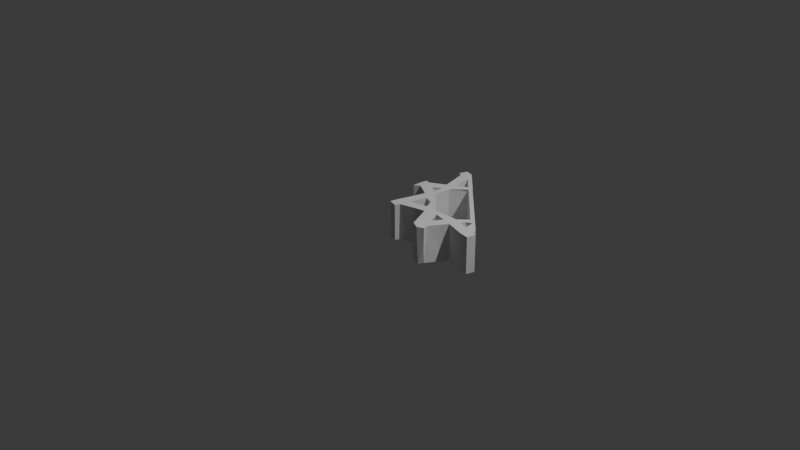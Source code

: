 # Source: right_triangle_001_high_res.blend  (saved by Blender 5.1.30; exported with 4.5.12 LTS)
import bpy
from mathutils import Matrix  # noqa: F401  (used for matrix-valued properties, if any)

bpy.ops.wm.read_factory_settings(use_empty=True)
scene = bpy.context.scene
scene.name = 'Scene'

# ---- collections
col_collection = bpy.data.collections.new('Collection'); scene.collection.children.link(col_collection)

# ---- world
world_world = bpy.data.worlds.new('World'); scene.world = world_world
world_world.use_nodes = True; world_world.node_tree.nodes.clear()
_N = world_world.node_tree.nodes; _L = world_world.node_tree.links
n0 = _N.new('ShaderNodeOutputWorld'); n0.name = 'World Output'; n0.location = (200, 100)
n1 = _N.new('ShaderNodeBackground'); n1.name = 'Background'; n1.location = (-200, 100)
n1.inputs[0].default_value = (0.05088, 0.05088, 0.05088, 1.0)
_L.new(n1.outputs[0], n0.inputs[0])
n0.is_active_output = True
world_world.color = (0.05088, 0.05088, 0.05088)
world_world.sun_shadow_jitter_overblur = 0.0

# ---- cameras
cam_camera = bpy.data.cameras.new('Camera')
cam_camera.clip_end = 100.0
cam_camera.ortho_scale = 7.314

# ---- lights
light_light = bpy.data.lights.new('Light', 'POINT')
light_light.energy = 1000.0
light_light.shadow_soft_size = 0.1

# ---- meshes
me_cube_029 = bpy.data.meshes.new('Cube.029')
me_cube_029.from_pydata([(0.03269, -0.08936, -0.1959), (-0.05328, -0.06251, -0.1994), (-0.05765, -0.06646, 0.1992), (-0.03517, 0.03722, 0.1847), (-0.03756, 0.02516, 0.1991), (-0.1848, 0.3859, -0.196), (-0.1876, 0.3812, 0.194), (-0.1163, 0.4189, -0.1993), (-0.1882, 0.5166, -0.1912), (-0.1558, 0.5523, -0.1995), (-0.1176, 0.5342, -0.1981), (-0.1562, 0.5483, 0.2), (0.0006714, 0.1601, -0.1973), (-0.004969, 0.467, -0.1986), (-0.0007021, 0.4861, -0.1913), (-0.01355, 0.5926, -0.1964), (-0.01152, 0.8098, -0.1985), (-0.05799, 0.938, -0.1981), (-0.03913, 1.032, -0.1986), (-0.05991, 0.9397, -0.09256), (-0.1869, 0.5146, 0.1921), (-0.1194, 0.5342, 0.1989), (-0.001305, 0.1468, 0.1988), (0.04033, 0.3087, 0.1835), (-0.01911, 0.09485, 0.1852), (-0.01106, 0.1238, 0.185), (-0.009672, 0.1288, 0.185), (-0.1187, 0.4161, 0.1991), (-0.06311, 0.9364, 0.1923), (-0.02734, 0.9226, 0.1973), (-0.06418, 0.9475, 0.198), (-0.042, 1.032, 0.1955), (0.03393, -0.09127, 0.1962), (0.05097, -0.04957, -0.1987), (0.1594, -0.01816, -0.1971), (0.364, -0.026, -0.1999), (0.4627, 0.03384, -0.1998), (0.4523, -0.245, -0.1998), (0.394, -0.105, -0.1999), (0.5369, -0.2772, 0.1979), (0.5543, -0.2718, -0.199), (0.5986, -0.2407, -0.0211), (0.5289, -0.09067, -0.1992), (0.4633, 0.03777, 0.1929), (0.5985, -0.2319, -0.1885), (0.6459, -0.1296, -0.1968), (0.5927, -0.1989, 0.1991), (0.6052, 0.02385, -0.1991), (0.7075, -0.002237, -0.1993), (0.892, -0.0601, -0.1998), (1.02, -0.08372, -0.1975), (1.042, 0.01009, -0.1997), (0.05948, -0.04471, 0.1992), (0.221, 0.001638, 0.1992), (0.4543, -0.236, 0.1994), (0.3899, -0.08283, 0.198), (0.4798, 0.05478, 0.1976), (0.6009, -0.2384, 0.1957), (0.5406, -0.08637, 0.1989), (0.6514, -0.09358, 0.1982), (0.7095, -0.004732, 0.1985), (0.9248, -0.07097, 0.1989), (0.8703, 0.0612, 0.1993), (1.018, -0.08182, 0.1965), (1.042, 0.01137, 0.199), (0.08346, 0.08139, -0.1996), (0.1319, 0.2442, -0.1991), (0.04357, 0.3223, -0.1993), (0.0716, 0.4396, -0.1992), (0.1442, 0.6913, -0.1994), (0.06889, 0.5253, -0.1954), (0.04672, 0.6303, 0.197), (0.04957, 0.639, -0.1991), (0.04618, 1.01, -0.1976), (0.09899, 0.06892, -0.192), (0.2283, 0.1037, -0.1982), (0.1349, 0.255, 0.1985), (0.1511, 0.2631, -0.1531), (0.1396, 0.378, -0.1894), (0.1385, 0.3789, 0.1993), (0.1393, 0.567, -0.1977), (0.2042, 0.6372, -0.1924), (0.2706, 0.7013, 0.19), (0.09561, 0.8682, -0.1985), (0.112, 0.8837, -0.198), (0.1383, 0.9179, -0.1976), (0.1805, 0.2331, -0.1987), (0.2468, 0.7466, -0.1987), (0.2584, 0.7951, -0.1995), (0.2441, 0.7485, 0.1981), (0.1914, 0.8635, -0.1988), (0.3372, 0.03002, -0.1968), (0.2757, 0.1272, -0.1978), (0.2414, 0.2734, -0.1944), (0.2844, 0.7114, -0.1981), (0.29, 0.706, 0.1982), (0.4027, 0.1143, -0.1985), (0.4385, 0.5614, -0.1999), (0.4833, 0.05647, -0.1975), (0.3293, 0.721, -0.1999), (0.6352, 0.3647, -0.1999), (0.5815, 0.4684, -0.2), (0.6887, 0.1129, -0.1994), (0.7817, 0.0831, -0.1986), (0.8043, 0.2482, -0.1995), (0.768, 0.0995, -0.1918), (0.7846, 0.211, -0.1991), (0.8603, 0.06725, -0.1976), (0.8751, 0.07741, -0.1985), (0.8211, 0.1587, -0.1969), (0.8387, 0.1684, 0.05), (0.981, 0.07386, -0.1985), (0.9962, 0.02541, -0.1986), (0.9918, 0.02953, 0.1957), (0.08483, 0.07384, 0.1984), (0.04436, 0.3199, 0.1989), (-0.009895, 0.4758, 0.1989), (0.0612, 0.429, 0.1977), (0.08228, 0.5136, 0.1978), (0.06659, 0.5265, 0.1994), (0.01205, 0.786, 0.1993), (0.04574, 1.007, 0.1996), (0.1831, 0.0892, 0.1979), (0.1501, 0.2601, 0.05085), (0.1396, 0.5709, 0.1966), (0.1366, 0.7, 0.1991), (0.09498, 0.8656, 0.1978), (0.1115, 0.8848, 0.1988), (0.134, 0.9228, 0.1969), (0.2282, 0.218, 0.1967), (0.267, 0.2469, 0.1966), (0.1564, 0.6936, 0.1994), (0.1929, 0.8617, 0.1995), (0.3371, 0.02748, 0.1981), (0.282, 0.1227, 0.1982), (0.4027, 0.1146, 0.1983), (0.2768, 0.7802, 0.1982), (0.3258, 0.7264, 0.1996), (0.6854, 0.1127, 0.1991), (0.4787, 0.5712, 0.2), (0.6037, 0.02277, 0.1989), (0.5334, 0.4665, 0.1999), (0.6635, 0.3863, 0.2), (0.7692, 0.08851, 0.1984), (0.791, 0.142, 0.1984), (0.7849, 0.2096, 0.1982), (0.8532, 0.1668, 0.1986), (0.8216, 0.2338, 0.199), (0.9723, 0.08454, 0.1985)], [], [(32, 1, 0), (9, 5, 8), (9, 7, 5), (7, 6, 5), (10, 7, 9), (71, 15, 10), (19, 17, 29), (83, 18, 73), (21, 11, 27), (6, 7, 27), (21, 9, 11), (3, 4, 24), (24, 4, 22), (4, 2, 114), (22, 26, 25), (23, 26, 22), (67, 115, 27), (16, 72, 29), (72, 120, 29), (30, 28, 29), (121, 30, 29), (17, 30, 31), (121, 18, 31), (34, 33, 65), (35, 38, 91), (36, 38, 35), (42, 40, 37), (42, 37, 38), (42, 38, 36), (46, 41, 44), (48, 44, 45), (48, 45, 42), (61, 48, 49), (51, 49, 48), (50, 51, 64), (2, 52, 114), (133, 54, 55), (58, 55, 54), (54, 39, 46), (56, 58, 43), (58, 42, 43), (58, 46, 59), (140, 58, 59), (59, 46, 48), (60, 61, 62), (62, 61, 148), (65, 1, 12), (24, 25, 23, 3), (67, 65, 12), (68, 67, 13), (118, 68, 117), (72, 13, 7), (69, 70, 13), (72, 69, 13), (80, 70, 69), (70, 118, 119), (72, 15, 71), (83, 17, 18), (74, 75, 65), (36, 65, 75), (66, 76, 65), (70, 80, 68), (82, 80, 81), (82, 124, 80), (83, 125, 69), (85, 83, 73), (127, 83, 84), (91, 34, 65), (86, 92, 77), (93, 68, 78), (131, 87, 69), (94, 80, 69), (87, 94, 69), (87, 84, 85), (90, 87, 85), (88, 87, 90), (88, 90, 132), (94, 82, 81), (88, 94, 87), (99, 94, 88), (96, 36, 75), (96, 98, 36), (56, 36, 98), (104, 99, 137), (101, 100, 97), (102, 47, 98), (104, 101, 99), (102, 105, 103), (109, 105, 102), (109, 102, 106), (145, 106, 102), (104, 106, 100), (108, 109, 111), (110, 109, 108), (109, 106, 111), (112, 48, 107), (112, 107, 108), (111, 112, 108), (111, 113, 112), (51, 112, 64), (76, 4, 114), (23, 22, 115), (67, 3, 23), (67, 23, 115), (27, 115, 116), (71, 21, 119), (72, 71, 120), (29, 120, 121), (114, 65, 76), (76, 77, 123), (117, 79, 118), (124, 79, 80), (131, 69, 125), (131, 71, 119), (126, 120, 125), (83, 126, 125), (126, 83, 127), (121, 126, 128), (126, 127, 128), (121, 128, 73), (129, 77, 92), (123, 129, 76), (79, 76, 129), (130, 78, 79), (95, 124, 82), (89, 87, 131), (128, 127, 132), (132, 127, 89), (132, 85, 128), (134, 75, 122), (134, 122, 53), (92, 134, 129), (135, 78, 130), (89, 137, 136), (132, 136, 88), (55, 58, 133), (135, 133, 56), (139, 147, 137), (138, 56, 140), (139, 141, 142), (145, 102, 138), (95, 145, 141), (142, 141, 145), (143, 140, 60), (105, 143, 103), (143, 105, 144), (143, 60, 62), (147, 144, 146), (147, 148, 104), (148, 61, 113), (113, 64, 112), (3, 1, 2), (3, 2, 4), (8, 5, 6), (20, 9, 8), (9, 21, 10), (12, 1, 3), (7, 13, 67), (27, 7, 67), (15, 7, 10), (15, 72, 7), (71, 10, 21), (29, 17, 16), (18, 17, 31), (11, 20, 6), (27, 11, 6), (8, 6, 20), (11, 9, 20), (14, 70, 119, 116), (22, 25, 24), (25, 26, 23), (116, 119, 27), (14, 116, 13), (21, 27, 119), (28, 19, 29), (30, 19, 28), (30, 17, 19), (121, 31, 30), (1, 33, 0), (65, 33, 1), (32, 0, 33), (33, 52, 32), (54, 91, 38), (133, 91, 54), (38, 37, 54), (39, 37, 40), (41, 39, 40), (36, 43, 42), (40, 45, 44), (44, 41, 40), (45, 40, 42), (47, 42, 58), (47, 48, 42), (50, 61, 49), (51, 50, 49), (2, 1, 32), (34, 52, 33), (52, 2, 32), (53, 52, 91), (54, 37, 39), (41, 57, 39), (46, 39, 57), (41, 46, 57), (48, 46, 44), (58, 54, 46), (140, 47, 58), (60, 140, 59), (60, 59, 48), (61, 60, 48), (63, 61, 50), (64, 61, 63), (64, 63, 50), (66, 65, 67), (3, 67, 12), (13, 117, 68), (13, 70, 14), (16, 83, 72), (17, 83, 16), (73, 128, 85), (114, 74, 65), (86, 77, 66), (76, 66, 77), (68, 66, 67), (80, 78, 68), (68, 118, 70), (83, 69, 72), (83, 85, 84), (66, 68, 86), (68, 96, 86), (93, 78, 135), (94, 81, 80), (132, 90, 85), (52, 34, 91), (36, 91, 65), (68, 93, 96), (135, 96, 93), (95, 82, 94), (136, 99, 88), (36, 35, 91), (86, 96, 92), (92, 96, 75), (99, 97, 94), (56, 43, 36), (56, 98, 47), (135, 102, 96), (102, 98, 96), (94, 97, 100), (101, 97, 99), (56, 47, 140), (47, 103, 48), (102, 103, 47), (138, 102, 135), (101, 104, 100), (144, 105, 109), (94, 100, 106), (103, 107, 48), (106, 104, 111), (148, 111, 104), (112, 51, 48), (76, 115, 22), (116, 117, 13), (117, 116, 115), (125, 120, 71), (121, 73, 18), (75, 74, 114), (122, 114, 52), (122, 75, 114), (22, 4, 76), (79, 117, 115), (79, 115, 76), (79, 78, 80), (124, 119, 118), (118, 79, 124), (131, 125, 71), (121, 120, 126), (122, 52, 53), (129, 123, 77), (131, 119, 124), (95, 131, 124), (84, 87, 89), (127, 84, 89), (132, 89, 136), (133, 53, 91), (134, 92, 75), (79, 129, 135), (135, 129, 134), (79, 135, 130), (95, 89, 131), (137, 89, 95), (99, 136, 137), (134, 53, 133), (134, 133, 135), (139, 137, 95), (133, 58, 56), (139, 95, 141), (135, 56, 138), (137, 147, 104), (95, 94, 106), (139, 142, 147), (143, 138, 140), (144, 145, 138), (144, 138, 143), (95, 106, 145), (147, 142, 145), (103, 62, 107), (108, 107, 62), (143, 62, 103), (110, 144, 109), (146, 110, 108), (146, 108, 62), (145, 144, 147), (144, 110, 146), (146, 62, 148), (148, 147, 146), (111, 148, 113), (113, 61, 64)])
me_cube_029.materials.append(None)
me_cube_029.update()

# ---- objects
ob_light = bpy.data.objects.new('Light', light_light)
ob_camera = bpy.data.objects.new('Camera', cam_camera)
ob_cube_002 = bpy.data.objects.new('Cube.002', me_cube_029)

# ---- transforms, parenting, visibility, modifiers, constraints
ob_light.location = (4.076, 1.005, 5.904)
ob_light.rotation_euler = (0.6503, 0.05522, 1.866)
ob_light.lock_rotations_4d = False
ob_light.empty_display_type = 'ARROWS'
ob_light.color = (0.0, 0.0, 0.0, 0.0)
ob_light.lineart.crease_threshold = 0.0
ob_camera.location = (7.359, -6.926, 4.958)
ob_camera.rotation_euler = (1.109, 0.0, 0.8149)
ob_camera.lock_rotations_4d = False
ob_camera.empty_display_type = 'ARROWS'
ob_camera.color = (0.0, 0.0, 0.0, 0.0)
ob_camera.display_type = 'WIRE'
ob_camera.lineart.crease_threshold = 0.0
ob_cube_002.location = (0.0, 0.0, 0.0)

# ---- collection membership
col_collection.objects.link(ob_light)
col_collection.objects.link(ob_camera)
col_collection.objects.link(ob_cube_002)

# ---- scene / render settings (as saved in the file)
scene.camera = ob_camera
scene.frame_start = 1; scene.frame_end = 250; scene.frame_set(1)
scene.render.engine = 'BLENDER_EEVEE_NEXT'
scene.render.bake_bias = 0.0
scene.render.bake_samples = 0
scene.cycles.sampling_pattern = 'TABULATED_SOBOL'
scene.eevee.use_volume_custom_range = False
bpy.context.view_layer.update()
